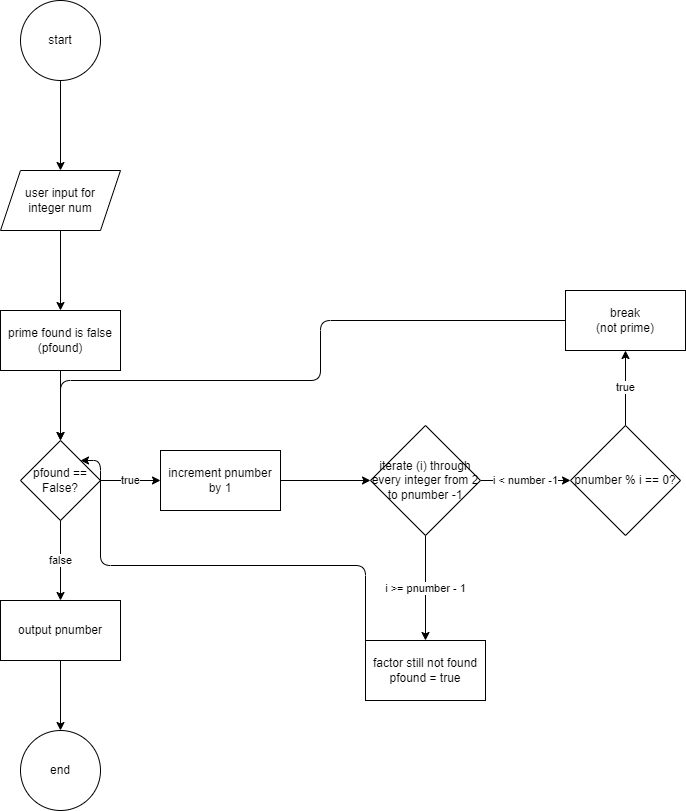

The diagram above was exported from draw.io. Its source (the exported page's mxGraphModel, read from the mxfile embedded in the PNG):
<mxGraphModel dx="748" dy="307" grid="1" gridSize="10" guides="1" tooltips="1" connect="1" arrows="1" fold="1" page="1" pageScale="1" pageWidth="850" pageHeight="1100" math="0" shadow="0">
  <root>
    <mxCell id="0" />
    <mxCell id="1" parent="0" />
    <mxCell id="5" value="" style="edgeStyle=none;html=1;" edge="1" parent="1" source="2" target="4">
      <mxGeometry relative="1" as="geometry" />
    </mxCell>
    <mxCell id="2" value="start" style="ellipse;whiteSpace=wrap;html=1;" vertex="1" parent="1">
      <mxGeometry x="103" y="55" width="80" height="80" as="geometry" />
    </mxCell>
    <mxCell id="7" value="" style="edgeStyle=none;html=1;" edge="1" parent="1" source="4" target="6">
      <mxGeometry relative="1" as="geometry" />
    </mxCell>
    <mxCell id="4" value="user input for &lt;br&gt;integer num" style="shape=parallelogram;perimeter=parallelogramPerimeter;whiteSpace=wrap;html=1;fixedSize=1;" vertex="1" parent="1">
      <mxGeometry x="83" y="225" width="120" height="60" as="geometry" />
    </mxCell>
    <mxCell id="9" value="" style="edgeStyle=none;html=1;" edge="1" parent="1" source="6" target="8">
      <mxGeometry relative="1" as="geometry" />
    </mxCell>
    <mxCell id="6" value="prime found is false (pfound)" style="whiteSpace=wrap;html=1;" vertex="1" parent="1">
      <mxGeometry x="83" y="365" width="120" height="60" as="geometry" />
    </mxCell>
    <mxCell id="11" value="true" style="edgeStyle=none;html=1;" edge="1" parent="1" source="8" target="10">
      <mxGeometry relative="1" as="geometry" />
    </mxCell>
    <mxCell id="8" value="pfound == False?" style="rhombus;whiteSpace=wrap;html=1;" vertex="1" parent="1">
      <mxGeometry x="103" y="495" width="80" height="80" as="geometry" />
    </mxCell>
    <mxCell id="13" value="" style="edgeStyle=none;html=1;" edge="1" parent="1" source="10" target="12">
      <mxGeometry relative="1" as="geometry" />
    </mxCell>
    <mxCell id="10" value="increment pnumber by 1" style="whiteSpace=wrap;html=1;" vertex="1" parent="1">
      <mxGeometry x="243" y="505" width="120" height="60" as="geometry" />
    </mxCell>
    <mxCell id="15" value="i &amp;lt; number -1" style="edgeStyle=none;html=1;" edge="1" parent="1" source="12" target="14">
      <mxGeometry relative="1" as="geometry" />
    </mxCell>
    <mxCell id="22" value="i &amp;gt;= pnumber - 1" style="edgeStyle=orthogonalEdgeStyle;html=1;" edge="1" parent="1" source="12" target="21">
      <mxGeometry relative="1" as="geometry" />
    </mxCell>
    <mxCell id="12" value="iterate (i) through every integer from 2 to pnumber -1" style="rhombus;whiteSpace=wrap;html=1;" vertex="1" parent="1">
      <mxGeometry x="453" y="480" width="110" height="110" as="geometry" />
    </mxCell>
    <mxCell id="17" value="true" style="edgeStyle=none;html=1;" edge="1" parent="1" source="14" target="16">
      <mxGeometry relative="1" as="geometry" />
    </mxCell>
    <mxCell id="14" value="pnumber % i == 0?" style="rhombus;whiteSpace=wrap;html=1;" vertex="1" parent="1">
      <mxGeometry x="653" y="480" width="110" height="110" as="geometry" />
    </mxCell>
    <mxCell id="18" style="edgeStyle=orthogonalEdgeStyle;html=1;exitX=0;exitY=0.5;exitDx=0;exitDy=0;entryX=0.5;entryY=0;entryDx=0;entryDy=0;" edge="1" parent="1" source="16" target="8">
      <mxGeometry relative="1" as="geometry">
        <Array as="points">
          <mxPoint x="403" y="375" />
          <mxPoint x="403" y="435" />
          <mxPoint x="143" y="435" />
        </Array>
      </mxGeometry>
    </mxCell>
    <mxCell id="16" value="break&lt;br&gt;(not prime)" style="whiteSpace=wrap;html=1;" vertex="1" parent="1">
      <mxGeometry x="648" y="345" width="120" height="60" as="geometry" />
    </mxCell>
    <mxCell id="24" value="false" style="edgeStyle=orthogonalEdgeStyle;html=1;" edge="1" parent="1" target="23">
      <mxGeometry relative="1" as="geometry">
        <mxPoint x="143" y="575" as="sourcePoint" />
      </mxGeometry>
    </mxCell>
    <mxCell id="27" style="edgeStyle=orthogonalEdgeStyle;html=1;exitX=0;exitY=0.5;exitDx=0;exitDy=0;entryX=1;entryY=0;entryDx=0;entryDy=0;" edge="1" parent="1" source="21" target="8">
      <mxGeometry relative="1" as="geometry">
        <mxPoint x="230" y="590" as="targetPoint" />
        <Array as="points">
          <mxPoint x="448" y="620" />
          <mxPoint x="183" y="620" />
          <mxPoint x="183" y="515" />
        </Array>
      </mxGeometry>
    </mxCell>
    <mxCell id="21" value="factor still not found&lt;br&gt;pfound = true" style="whiteSpace=wrap;html=1;" vertex="1" parent="1">
      <mxGeometry x="448" y="695" width="120" height="60" as="geometry" />
    </mxCell>
    <mxCell id="26" value="" style="edgeStyle=orthogonalEdgeStyle;html=1;" edge="1" parent="1" source="23" target="25">
      <mxGeometry relative="1" as="geometry" />
    </mxCell>
    <mxCell id="23" value="output pnumber" style="whiteSpace=wrap;html=1;" vertex="1" parent="1">
      <mxGeometry x="83" y="655" width="120" height="60" as="geometry" />
    </mxCell>
    <mxCell id="25" value="end" style="ellipse;whiteSpace=wrap;html=1;" vertex="1" parent="1">
      <mxGeometry x="103" y="785" width="80" height="80" as="geometry" />
    </mxCell>
  </root>
</mxGraphModel>